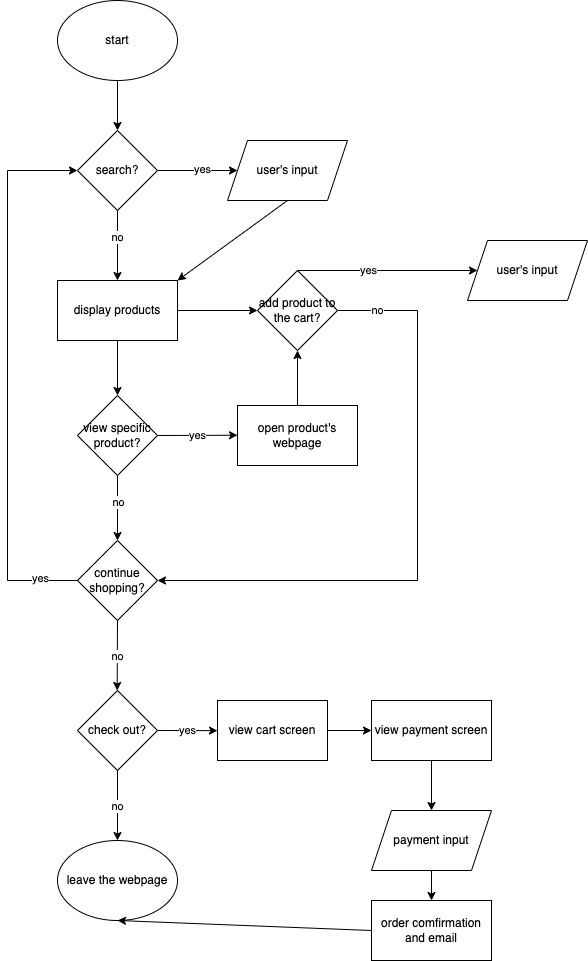

The diagram above was exported from draw.io. Its source (the exported page's mxGraphModel, read from the mxfile embedded in the PNG):
<mxGraphModel dx="1988" dy="1800" grid="1" gridSize="10" guides="1" tooltips="1" connect="1" arrows="1" fold="1" page="1" pageScale="1" pageWidth="827" pageHeight="1169" math="0" shadow="0">
  <root>
    <mxCell id="0" />
    <mxCell id="1" parent="0" />
    <mxCell id="5" style="edgeStyle=none;html=1;exitX=0.5;exitY=1;exitDx=0;exitDy=0;entryX=0.5;entryY=0;entryDx=0;entryDy=0;" edge="1" parent="1" source="2" target="3">
      <mxGeometry relative="1" as="geometry" />
    </mxCell>
    <mxCell id="2" value="start" style="ellipse;whiteSpace=wrap;html=1;" vertex="1" parent="1">
      <mxGeometry x="100" y="110" width="120" height="80" as="geometry" />
    </mxCell>
    <mxCell id="8" style="edgeStyle=none;html=1;exitX=1;exitY=0.5;exitDx=0;exitDy=0;" edge="1" parent="1" source="3">
      <mxGeometry relative="1" as="geometry">
        <mxPoint x="280" y="280" as="targetPoint" />
      </mxGeometry>
    </mxCell>
    <mxCell id="9" value="yes" style="edgeLabel;html=1;align=center;verticalAlign=middle;resizable=0;points=[];" vertex="1" connectable="0" parent="8">
      <mxGeometry x="0.075" y="2" relative="1" as="geometry">
        <mxPoint as="offset" />
      </mxGeometry>
    </mxCell>
    <mxCell id="11" style="edgeStyle=none;html=1;exitX=0.5;exitY=1;exitDx=0;exitDy=0;" edge="1" parent="1" source="3">
      <mxGeometry relative="1" as="geometry">
        <mxPoint x="160" y="390" as="targetPoint" />
      </mxGeometry>
    </mxCell>
    <mxCell id="12" value="no" style="edgeLabel;html=1;align=center;verticalAlign=middle;resizable=0;points=[];" vertex="1" connectable="0" parent="11">
      <mxGeometry x="-0.2667" y="-1" relative="1" as="geometry">
        <mxPoint as="offset" />
      </mxGeometry>
    </mxCell>
    <mxCell id="3" value="search?" style="rhombus;whiteSpace=wrap;html=1;" vertex="1" parent="1">
      <mxGeometry x="120" y="240" width="80" height="80" as="geometry" />
    </mxCell>
    <mxCell id="14" style="edgeStyle=none;html=1;exitX=0.5;exitY=1;exitDx=0;exitDy=0;entryX=1;entryY=0;entryDx=0;entryDy=0;" edge="1" parent="1" source="10" target="13">
      <mxGeometry relative="1" as="geometry" />
    </mxCell>
    <mxCell id="10" value="user's input" style="shape=parallelogram;perimeter=parallelogramPerimeter;whiteSpace=wrap;html=1;fixedSize=1;" vertex="1" parent="1">
      <mxGeometry x="270" y="250" width="120" height="60" as="geometry" />
    </mxCell>
    <mxCell id="15" style="edgeStyle=none;html=1;exitX=0.5;exitY=1;exitDx=0;exitDy=0;" edge="1" parent="1" source="13" target="16">
      <mxGeometry relative="1" as="geometry">
        <mxPoint x="160.25" y="500" as="targetPoint" />
      </mxGeometry>
    </mxCell>
    <mxCell id="23" style="edgeStyle=none;html=1;exitX=1;exitY=0.5;exitDx=0;exitDy=0;" edge="1" parent="1" source="13" target="24">
      <mxGeometry relative="1" as="geometry">
        <mxPoint x="280" y="460" as="targetPoint" />
      </mxGeometry>
    </mxCell>
    <mxCell id="13" value="display products" style="rounded=0;whiteSpace=wrap;html=1;" vertex="1" parent="1">
      <mxGeometry x="100" y="390" width="120" height="60" as="geometry" />
    </mxCell>
    <mxCell id="17" value="yes" style="edgeStyle=none;html=1;exitX=1;exitY=0.5;exitDx=0;exitDy=0;" edge="1" parent="1" source="16">
      <mxGeometry relative="1" as="geometry">
        <mxPoint x="280" y="544.7272727272725" as="targetPoint" />
      </mxGeometry>
    </mxCell>
    <mxCell id="20" style="edgeStyle=none;html=1;exitX=0.5;exitY=1;exitDx=0;exitDy=0;" edge="1" parent="1" source="16" target="21">
      <mxGeometry relative="1" as="geometry">
        <mxPoint x="160" y="630" as="targetPoint" />
      </mxGeometry>
    </mxCell>
    <mxCell id="22" value="no" style="edgeLabel;html=1;align=center;verticalAlign=middle;resizable=0;points=[];" vertex="1" connectable="0" parent="20">
      <mxGeometry x="-0.1819" relative="1" as="geometry">
        <mxPoint as="offset" />
      </mxGeometry>
    </mxCell>
    <mxCell id="16" value="view specific product?" style="rhombus;whiteSpace=wrap;html=1;" vertex="1" parent="1">
      <mxGeometry x="120" y="505" width="80" height="80" as="geometry" />
    </mxCell>
    <mxCell id="25" style="edgeStyle=none;html=1;exitX=0.5;exitY=0;exitDx=0;exitDy=0;entryX=0.5;entryY=1;entryDx=0;entryDy=0;" edge="1" parent="1" source="18" target="24">
      <mxGeometry relative="1" as="geometry" />
    </mxCell>
    <mxCell id="18" value="open product's webpage" style="rounded=0;whiteSpace=wrap;html=1;" vertex="1" parent="1">
      <mxGeometry x="280" y="515" width="120" height="60" as="geometry" />
    </mxCell>
    <mxCell id="40" value="no" style="edgeStyle=none;html=1;exitX=0.5;exitY=1;exitDx=0;exitDy=0;" edge="1" parent="1" source="21">
      <mxGeometry relative="1" as="geometry">
        <mxPoint x="159.66666666666652" y="800" as="targetPoint" />
      </mxGeometry>
    </mxCell>
    <mxCell id="21" value="continue shopping?" style="rhombus;whiteSpace=wrap;html=1;" vertex="1" parent="1">
      <mxGeometry x="120" y="650" width="80" height="80" as="geometry" />
    </mxCell>
    <mxCell id="24" value="add product to the cart?" style="rhombus;whiteSpace=wrap;html=1;" vertex="1" parent="1">
      <mxGeometry x="300" y="380" width="80" height="80" as="geometry" />
    </mxCell>
    <mxCell id="30" value="" style="endArrow=none;html=1;" edge="1" parent="1">
      <mxGeometry width="50" height="50" relative="1" as="geometry">
        <mxPoint x="50" y="690" as="sourcePoint" />
        <mxPoint x="120" y="690" as="targetPoint" />
      </mxGeometry>
    </mxCell>
    <mxCell id="33" value="yes" style="edgeLabel;html=1;align=center;verticalAlign=middle;resizable=0;points=[];" vertex="1" connectable="0" parent="30">
      <mxGeometry x="-0.1116" y="3" relative="1" as="geometry">
        <mxPoint as="offset" />
      </mxGeometry>
    </mxCell>
    <mxCell id="31" value="" style="endArrow=none;html=1;" edge="1" parent="1">
      <mxGeometry width="50" height="50" relative="1" as="geometry">
        <mxPoint x="50" y="690" as="sourcePoint" />
        <mxPoint x="50" y="280" as="targetPoint" />
      </mxGeometry>
    </mxCell>
    <mxCell id="32" value="" style="endArrow=classic;html=1;entryX=0;entryY=0.5;entryDx=0;entryDy=0;" edge="1" parent="1" target="3">
      <mxGeometry width="50" height="50" relative="1" as="geometry">
        <mxPoint x="50" y="280" as="sourcePoint" />
        <mxPoint x="100" y="230" as="targetPoint" />
      </mxGeometry>
    </mxCell>
    <mxCell id="34" value="no" style="endArrow=none;html=1;" edge="1" parent="1">
      <mxGeometry width="50" height="50" relative="1" as="geometry">
        <mxPoint x="380" y="420" as="sourcePoint" />
        <mxPoint x="460" y="420" as="targetPoint" />
      </mxGeometry>
    </mxCell>
    <mxCell id="35" value="" style="endArrow=none;html=1;" edge="1" parent="1">
      <mxGeometry width="50" height="50" relative="1" as="geometry">
        <mxPoint x="460" y="690" as="sourcePoint" />
        <mxPoint x="460" y="420" as="targetPoint" />
      </mxGeometry>
    </mxCell>
    <mxCell id="36" value="" style="endArrow=classic;html=1;entryX=1;entryY=0.5;entryDx=0;entryDy=0;" edge="1" parent="1" target="21">
      <mxGeometry width="50" height="50" relative="1" as="geometry">
        <mxPoint x="460" y="690" as="sourcePoint" />
        <mxPoint x="510" y="630" as="targetPoint" />
      </mxGeometry>
    </mxCell>
    <mxCell id="37" value="" style="endArrow=classic;html=1;" edge="1" parent="1">
      <mxGeometry width="50" height="50" relative="1" as="geometry">
        <mxPoint x="340" y="380" as="sourcePoint" />
        <mxPoint x="520" y="380" as="targetPoint" />
      </mxGeometry>
    </mxCell>
    <mxCell id="38" value="yes" style="edgeLabel;html=1;align=center;verticalAlign=middle;resizable=0;points=[];" vertex="1" connectable="0" parent="37">
      <mxGeometry x="-0.2259" y="1" relative="1" as="geometry">
        <mxPoint as="offset" />
      </mxGeometry>
    </mxCell>
    <mxCell id="39" value="user's input" style="shape=parallelogram;perimeter=parallelogramPerimeter;whiteSpace=wrap;html=1;fixedSize=1;" vertex="1" parent="1">
      <mxGeometry x="510" y="350" width="120" height="60" as="geometry" />
    </mxCell>
    <mxCell id="45" value="yes" style="edgeStyle=none;html=1;exitX=1;exitY=0.5;exitDx=0;exitDy=0;" edge="1" parent="1" source="41">
      <mxGeometry relative="1" as="geometry">
        <mxPoint x="260" y="840.1428571428571" as="targetPoint" />
      </mxGeometry>
    </mxCell>
    <mxCell id="41" value="check out?" style="rhombus;whiteSpace=wrap;html=1;" vertex="1" parent="1">
      <mxGeometry x="120" y="800" width="80" height="80" as="geometry" />
    </mxCell>
    <mxCell id="42" value="no" style="endArrow=classic;html=1;" edge="1" parent="1">
      <mxGeometry width="50" height="50" relative="1" as="geometry">
        <mxPoint x="160" y="880" as="sourcePoint" />
        <mxPoint x="160" y="950" as="targetPoint" />
      </mxGeometry>
    </mxCell>
    <mxCell id="44" value="leave the webpage" style="ellipse;whiteSpace=wrap;html=1;" vertex="1" parent="1">
      <mxGeometry x="100" y="950" width="120" height="80" as="geometry" />
    </mxCell>
    <mxCell id="46" value="view cart screen" style="rounded=0;whiteSpace=wrap;html=1;" vertex="1" parent="1">
      <mxGeometry x="260" y="810" width="110" height="60" as="geometry" />
    </mxCell>
    <mxCell id="48" value="" style="endArrow=classic;html=1;" edge="1" parent="1" target="49">
      <mxGeometry width="50" height="50" relative="1" as="geometry">
        <mxPoint x="370" y="840" as="sourcePoint" />
        <mxPoint x="440" y="840" as="targetPoint" />
      </mxGeometry>
    </mxCell>
    <mxCell id="50" style="edgeStyle=none;html=1;exitX=0.5;exitY=1;exitDx=0;exitDy=0;" edge="1" parent="1" source="49" target="51">
      <mxGeometry relative="1" as="geometry">
        <mxPoint x="473.95238095238096" y="920" as="targetPoint" />
      </mxGeometry>
    </mxCell>
    <mxCell id="49" value="view payment screen" style="rounded=0;whiteSpace=wrap;html=1;" vertex="1" parent="1">
      <mxGeometry x="414" y="810" width="120" height="60" as="geometry" />
    </mxCell>
    <mxCell id="53" value="" style="edgeStyle=none;html=1;" edge="1" parent="1" source="51" target="52">
      <mxGeometry relative="1" as="geometry" />
    </mxCell>
    <mxCell id="51" value="payment input" style="shape=parallelogram;perimeter=parallelogramPerimeter;whiteSpace=wrap;html=1;fixedSize=1;" vertex="1" parent="1">
      <mxGeometry x="414" y="920" width="120" height="60" as="geometry" />
    </mxCell>
    <mxCell id="54" style="edgeStyle=none;html=1;exitX=0;exitY=0.5;exitDx=0;exitDy=0;entryX=0.5;entryY=1;entryDx=0;entryDy=0;" edge="1" parent="1" source="52" target="44">
      <mxGeometry relative="1" as="geometry" />
    </mxCell>
    <mxCell id="52" value="order comfirmation and email" style="whiteSpace=wrap;html=1;" vertex="1" parent="1">
      <mxGeometry x="414" y="1010" width="120" height="60" as="geometry" />
    </mxCell>
  </root>
</mxGraphModel>